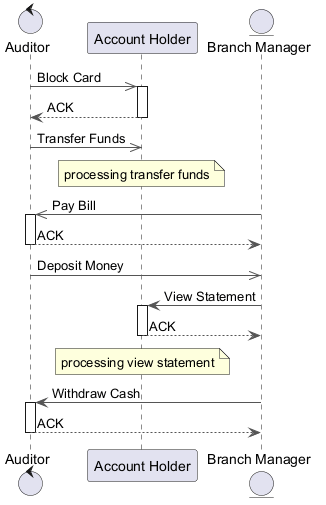

The diagram above was rendered by PlantUML. Its source (embedded in the PNG):
@startuml
skinparam backgroundColor #FFFFFF
skinparam classBackgroundColor #F3E5F5
skinparam classBorderColor #6A1B9A
skinparam ArrowColor #555555
control "Auditor" as A
participant "Account Holder" as AH
entity "Branch Manager" as BM
A ->> AH : Block Card
activate AH
AH --> A : ACK
deactivate AH
A ->> AH : Transfer Funds
note over AH : processing transfer funds
BM ->> A : Pay Bill
activate A
A --> BM : ACK
deactivate A
A ->> BM : Deposit Money
BM -> AH : View Statement
activate AH
AH --> BM : ACK
deactivate AH
note over AH : processing view statement
BM -> A : Withdraw Cash
activate A
A --> BM : ACK
deactivate A
@enduml